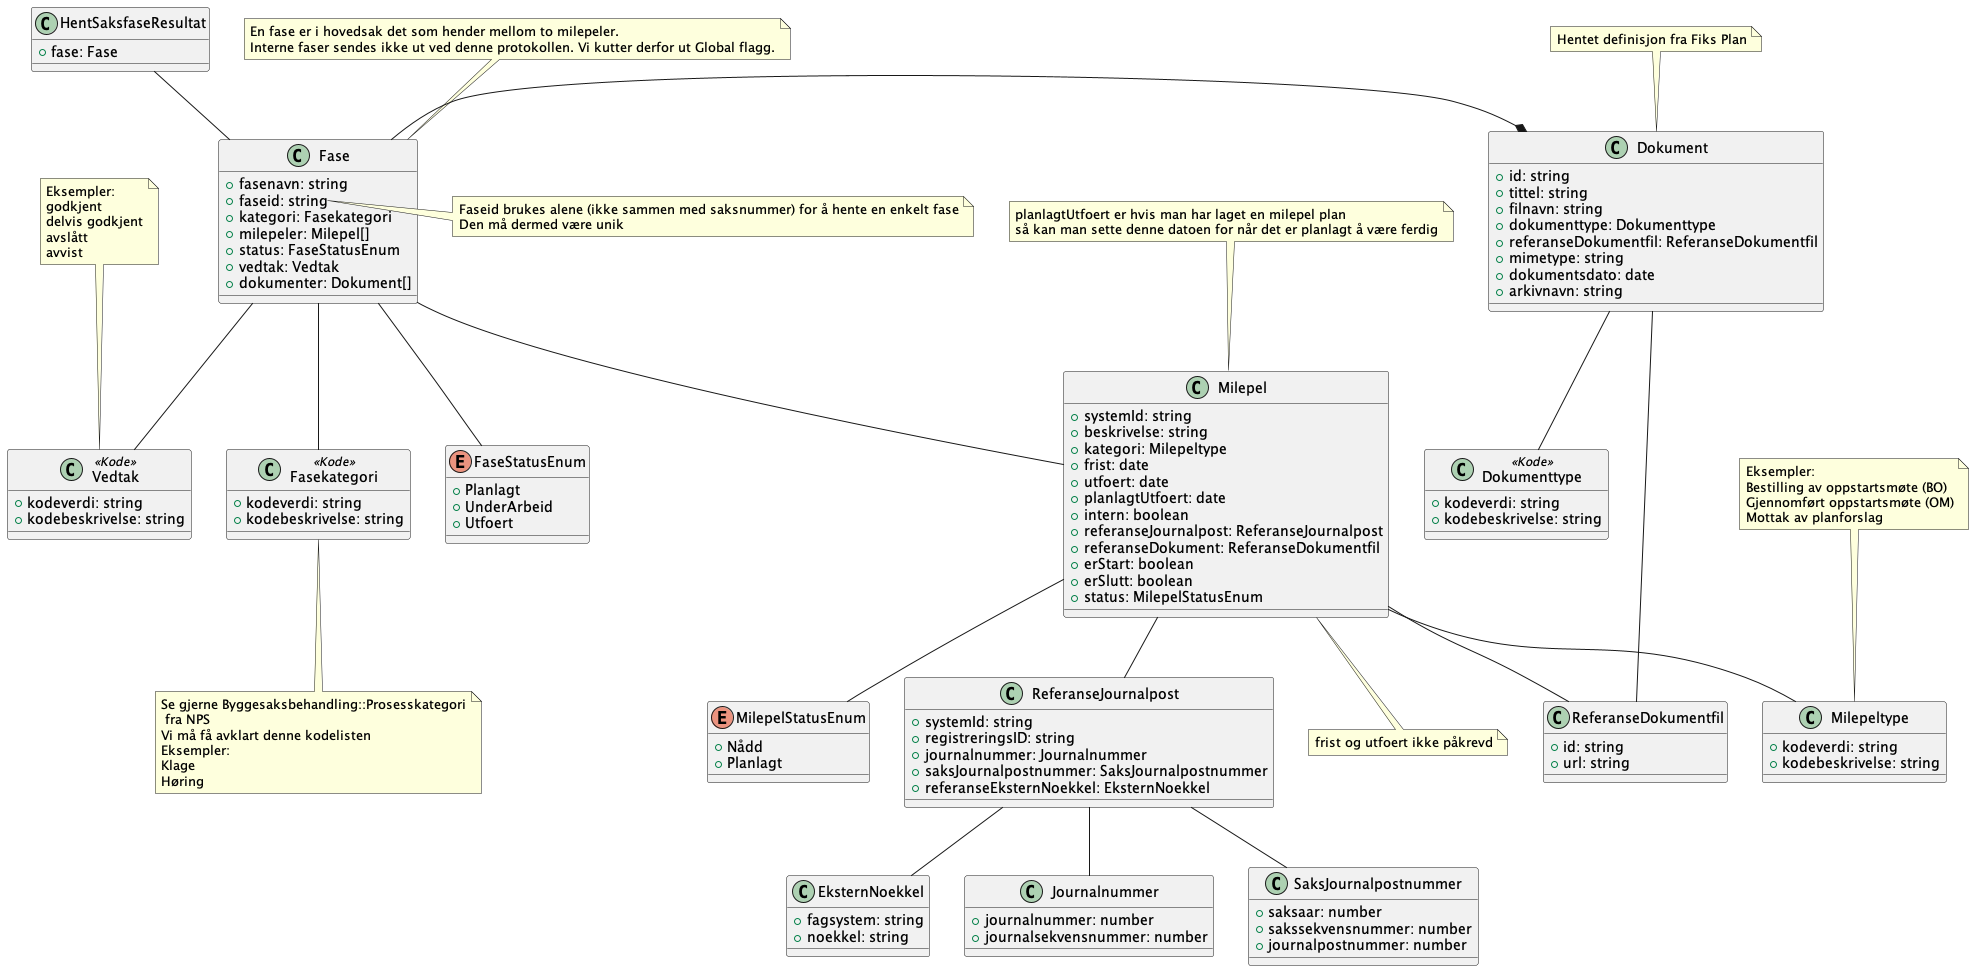

The diagram above was rendered by PlantUML. Its source (embedded in the PNG):
@startuml
!include ./../no.ks.fiks.saksfaser.v1.felles.dokument/classdiagram.pu
!include ./../no.ks.fiks.saksfaser.v1.felles.fase/classdiagram.pu
!include ./../no.ks.fiks.saksfaser.v1.felles.milepel/classdiagram.pu

class HentSaksfaseResultat {
    +fase: Fase
}

HentSaksfaseResultat -- Fase

Fase -* Dokument
Fase -- Milepel

@enduml